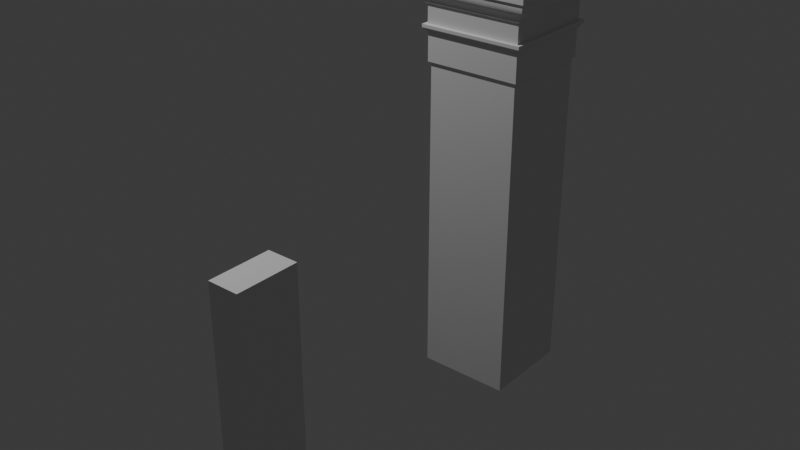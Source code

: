 # Source: model_001.03.blend  (saved by Blender 5.2.45; exported with 4.5.12 LTS)
import bpy
from mathutils import Matrix  # noqa: F401  (used for matrix-valued properties, if any)

bpy.ops.wm.read_factory_settings(use_empty=True)
scene = bpy.context.scene
scene.name = 'Scene'

# ---- collections
col_collection = bpy.data.collections.new('Collection'); scene.collection.children.link(col_collection)

# ---- world
world_world = bpy.data.worlds.new('World'); scene.world = world_world
world_world.use_nodes = True; world_world.node_tree.nodes.clear()
_N = world_world.node_tree.nodes; _L = world_world.node_tree.links
n0 = _N.new('ShaderNodeOutputWorld'); n0.name = 'World Output'; n0.location = (200, 100)
n1 = _N.new('ShaderNodeBackground'); n1.name = 'Background'; n1.location = (-200, 100)
n1.inputs[0].default_value = (0.05088, 0.05088, 0.05088, 1.0)
_L.new(n1.outputs[0], n0.inputs[0])
n0.is_active_output = True
world_world.color = (0.05088, 0.05088, 0.05088)
world_world.sun_shadow_jitter_overblur = 0.0

# ---- lights
light_point = bpy.data.lights.new('Point', 'POINT')
light_point.energy = 470.2

# ---- meshes
me_cube_001 = bpy.data.meshes.new('Cube.001')
me_cube_001.from_pydata([(-1.0, -1.0, -1.0), (-1.0, -1.0, 0.8), (-1.0, 1.0, -1.0), (-1.0, 1.0, 0.8), (1.0, -1.0, -1.0), (1.0, -1.0, 0.8), (1.0, 1.0, -1.0), (1.0, 1.0, 0.8)], [], [(0, 1, 3, 2), (2, 3, 7, 6), (6, 7, 5, 4), (4, 5, 1, 0), (2, 6, 4, 0), (7, 3, 1, 5)])
_uv = me_cube_001.uv_layers.new(name='UVMap')
_uv.uv.foreach_set('vector', [0.375, 0.0, 0.625, 0.0, 0.625, 0.25, 0.375, 0.25, 0.375, 0.25, 0.625, 0.25, 0.625, 0.5, 0.375, 0.5, 0.375, 0.5, 0.625, 0.5, 0.625, 0.75, 0.375, 0.75, 0.375, 0.75, 0.625, 0.75, 0.625, 1.0, 0.375, 1.0, 0.125, 0.5, 0.375, 0.5, 0.375, 0.75, 0.125, 0.75, 0.625, 0.5, 0.875, 0.5, 0.875, 0.75, 0.625, 0.75])
me_cube_001.update()
me_cube_004 = bpy.data.meshes.new('Cube.004')
me_cube_004.from_pydata([(-0.3471, -0.3464, -2.702), (-0.3471, -0.3464, -0.2653), (-0.3471, 0.3464, -2.702), (-0.3471, 0.3464, -0.2653), (0.3471, -0.3464, -2.702), (0.3471, -0.3464, -0.2653), (0.3471, 0.3464, -2.702), (0.3471, 0.3464, -0.2653), (-0.3622, -0.3616, -0.2653), (-0.3622, 0.3616, -0.2653), (0.3622, -0.3616, -0.2653), (0.3622, 0.3616, -0.2653), (-0.3639, -0.3633, -0.2653), (-0.3639, 0.3633, -0.2653), (0.3639, -0.3633, -0.2653), (0.3639, 0.3633, -0.2653), (-0.3639, -0.3633, -0.2653), (-0.3639, 0.3633, -0.2653), (0.3639, -0.3633, -0.2653), (0.3639, 0.3633, -0.2653), (-0.3639, -0.3633, -0.04528), (-0.3639, 0.3633, -0.04528), (0.3639, -0.3633, -0.04528), (0.3639, 0.3633, -0.04528), (-0.379, -0.3783, -0.04528), (-0.379, 0.3783, -0.04528), (0.379, -0.3783, -0.04528), (0.379, 0.3783, -0.04528), (-0.379, -0.3783, -0.0213), (-0.379, 0.3783, -0.0213), (0.379, -0.3783, -0.0213), (0.379, 0.3783, -0.0213), (-0.3949, -0.3942, -0.0213), (-0.3949, 0.3942, -0.0213), (0.3949, -0.3942, -0.0213), (0.3949, 0.3942, -0.0213), (-0.3949, -0.3942, 0.002334), (-0.3949, 0.3942, 0.002334), (0.3949, -0.3942, 0.002334), (0.3949, 0.3942, 0.002334), (-0.3668, -0.3661, 0.002334), (-0.3668, 0.3661, 0.002334), (0.3668, -0.3661, 0.002334), (0.3668, 0.3661, 0.002334), (-0.3668, -0.3661, 0.1512), (-0.3668, 0.3661, 0.1512), (0.3668, -0.3661, 0.1512), (0.3668, 0.3661, 0.1512), (-0.3812, -0.3806, 0.1512), (-0.3812, 0.3806, 0.1512), (0.3812, -0.3806, 0.1512), (0.3812, 0.3806, 0.1512), (-0.3812, -0.3806, 0.1607), (-0.3812, 0.3806, 0.1607), (0.3812, -0.3806, 0.1607), (0.3812, 0.3806, 0.1607), (-0.3822, -0.3815, 0.1669), (-0.3822, 0.3815, 0.1669), (0.3822, -0.3815, 0.1669), (0.3822, 0.3815, 0.1669), (-0.3845, -0.3839, 0.1739), (-0.3845, 0.3839, 0.1739), (0.3845, -0.3839, 0.1739), (0.3845, 0.3839, 0.1739), (-0.3891, -0.3884, 0.1822), (-0.3891, 0.3884, 0.1822), (0.3891, -0.3884, 0.1822), (0.3891, 0.3884, 0.1822), (-0.4137, -0.413, 0.2128), (-0.4137, 0.413, 0.2128), (0.4137, -0.413, 0.2128), (0.4137, 0.413, 0.2128), (-0.4208, -0.4201, 0.2256), (-0.4208, 0.4201, 0.2256), (0.4208, -0.4201, 0.2256), (0.4208, 0.4201, 0.2256), (-0.4252, -0.4244, 0.2394), (-0.4252, 0.4244, 0.2394), (0.4252, -0.4244, 0.2394), (0.4252, 0.4244, 0.2394), (-0.4275, -0.4268, 0.2535), (-0.4275, 0.4268, 0.2535), (0.4275, -0.4268, 0.2535), (0.4275, 0.4268, 0.2535), (-0.4284, -0.4277, 0.267), (-0.4284, 0.4277, 0.267), (0.4284, -0.4277, 0.267), (0.4284, 0.4277, 0.267), (-0.4284, -0.4277, 0.288), (-0.4284, 0.4277, 0.288), (0.4284, -0.4277, 0.288), (0.4284, 0.4277, 0.288), (-0.4415, -0.4407, 0.288), (-0.4415, 0.4407, 0.288), (0.4415, -0.4407, 0.288), (0.4415, 0.4407, 0.288), (-0.4415, -0.4407, 0.3343), (-0.4415, 0.4407, 0.3343), (0.4415, -0.4407, 0.3343), (0.4415, 0.4407, 0.3343), (-0.3567, -0.356, 0.3343), (-0.3567, 0.356, 0.3343), (0.3567, -0.356, 0.3343), (0.3567, 0.356, 0.3343), (-0.3567, -0.356, 0.463), (-0.3567, 0.356, 0.463), (0.3567, -0.356, 0.463), (0.3567, 0.356, 0.463), (-0.3668, -0.3661, 0.002334), (-0.3668, 0.3661, 0.002334)], [], [(0, 1, 3, 2), (2, 3, 7, 6), (6, 7, 5, 4), (4, 5, 1, 0), (2, 6, 4, 0), (7, 3, 9, 11), (5, 7, 11, 10), (3, 1, 8, 9), (1, 5, 10, 8), (10, 11, 15, 14), (9, 8, 12, 13), (8, 10, 14, 12), (11, 9, 13, 15), (13, 12, 16, 17), (12, 14, 18, 16), (15, 13, 17, 19), (14, 15, 19, 18), (16, 18, 22, 20), (19, 17, 21, 23), (18, 19, 23, 22), (17, 16, 20, 21), (22, 23, 27, 26), (21, 20, 24, 25), (20, 22, 26, 24), (23, 21, 25, 27), (24, 26, 30, 28), (27, 25, 29, 31), (26, 27, 31, 30), (25, 24, 28, 29), (31, 29, 33, 35), (30, 31, 35, 34), (29, 28, 32, 33), (28, 30, 34, 32), (34, 35, 39, 38), (33, 32, 36, 37), (32, 34, 38, 36), (35, 33, 37, 39), (36, 38, 42, 108), (39, 37, 109, 43), (38, 39, 43, 42), (37, 36, 108, 109), (42, 43, 47, 46), (41, 40, 44, 45), (40, 42, 46, 44), (43, 41, 45, 47), (46, 47, 51, 50), (45, 44, 48, 49), (44, 46, 50, 48), (47, 45, 49, 51), (50, 51, 55, 54), (49, 48, 52, 53), (48, 50, 54, 52), (51, 49, 53, 55), (53, 52, 56, 57), (52, 54, 58, 56), (55, 53, 57, 59), (54, 55, 59, 58), (56, 58, 62, 60), (59, 57, 61, 63), (58, 59, 63, 62), (57, 56, 60, 61), (62, 63, 67, 66), (61, 60, 64, 65), (60, 62, 66, 64), (63, 61, 65, 67), (64, 66, 70, 68), (67, 65, 69, 71), (66, 67, 71, 70), (65, 64, 68, 69), (71, 69, 73, 75), (70, 71, 75, 74), (69, 68, 72, 73), (68, 70, 74, 72), (74, 75, 79, 78), (73, 72, 76, 77), (72, 74, 78, 76), (75, 73, 77, 79), (76, 78, 82, 80), (79, 77, 81, 83), (78, 79, 83, 82), (77, 76, 80, 81), (82, 83, 87, 86), (81, 80, 84, 85), (80, 82, 86, 84), (83, 81, 85, 87), (86, 87, 91, 90), (85, 84, 88, 89), (84, 86, 90, 88), (87, 85, 89, 91), (88, 90, 94, 92), (91, 89, 93, 95), (90, 91, 95, 94), (89, 88, 92, 93), (94, 95, 99, 98), (93, 92, 96, 97), (92, 94, 98, 96), (95, 93, 97, 99), (97, 96, 100, 101), (96, 98, 102, 100), (99, 97, 101, 103), (98, 99, 103, 102), (100, 102, 106, 104), (103, 101, 105, 107), (102, 103, 107, 106), (101, 100, 104, 105), (104, 106, 107, 105)])
_uv = me_cube_004.uv_layers.new(name='UVMap')
_uv.uv.foreach_set('vector', [0.375, 0.0, 0.625, 0.0, 0.625, 0.25, 0.375, 0.25, 0.375, 0.25, 0.625, 0.25, 0.625, 0.5, 0.375, 0.5, 0.375, 0.5, 0.625, 0.5, 0.625, 0.75, 0.375, 0.75, 0.375, 0.75, 0.625, 0.75, 0.625, 1.0, 0.375, 1.0, 0.125, 0.5, 0.375, 0.5, 0.375, 0.75, 0.125, 0.75, 0.625, 0.5, 0.625, 0.25, 0.625, 0.25, 0.625, 0.5, 0.625, 0.75, 0.625, 0.5, 0.625, 0.5, 0.625, 0.75, 0.625, 0.25, 0.625, 0.0, 0.625, 0.0, 0.625, 0.25, 0.625, 1.0, 0.625, 0.75, 0.625, 0.75, 0.625, 1.0, 0.625, 0.75, 0.625, 0.5, 0.625, 0.5, 0.625, 0.75, 0.625, 0.25, 0.625, 0.0, 0.625, 0.0, 0.625, 0.25, 0.625, 1.0, 0.625, 0.75, 0.625, 0.75, 0.625, 1.0, 0.625, 0.5, 0.625, 0.25, 0.625, 0.25, 0.625, 0.5, 0.625, 0.25, 0.625, 0.0, 0.625, 0.0, 0.625, 0.25, 0.625, 1.0, 0.625, 0.75, 0.625, 0.75, 0.625, 1.0, 0.625, 0.5, 0.625, 0.25, 0.625, 0.25, 0.625, 0.5, 0.625, 0.75, 0.625, 0.5, 0.625, 0.5, 0.625, 0.75, 0.625, 1.0, 0.625, 0.75, 0.625, 0.75, 0.625, 1.0, 0.625, 0.5, 0.625, 0.25, 0.625, 0.25, 0.625, 0.5, 0.625, 0.75, 0.625, 0.5, 0.625, 0.5, 0.625, 0.75, 0.625, 0.25, 0.625, 0.0, 0.625, 0.0, 0.625, 0.25, 0.625, 0.75, 0.625, 0.5, 0.625, 0.5, 0.625, 0.75, 0.625, 0.25, 0.625, 0.0, 0.625, 0.0, 0.625, 0.25, 0.625, 1.0, 0.625, 0.75, 0.625, 0.75, 0.625, 1.0, 0.625, 0.5, 0.625, 0.25, 0.625, 0.25, 0.625, 0.5, 0.625, 1.0, 0.625, 0.75, 0.625, 0.75, 0.625, 1.0, 0.625, 0.5, 0.625, 0.25, 0.625, 0.25, 0.625, 0.5, 0.625, 0.75, 0.625, 0.5, 0.625, 0.5, 0.625, 0.75, 0.625, 0.25, 0.625, 0.0, 0.625, 0.0, 0.625, 0.25, 0.625, 0.5, 0.625, 0.25, 0.625, 0.25, 0.625, 0.5, 0.625, 0.75, 0.625, 0.5, 0.625, 0.5, 0.625, 0.75, 0.625, 0.25, 0.625, 0.0, 0.625, 0.0, 0.625, 0.25, 0.625, 1.0, 0.625, 0.75, 0.625, 0.75, 0.625, 1.0, 0.625, 0.75, 0.625, 0.5, 0.625, 0.5, 0.625, 0.75, 0.625, 0.25, 0.625, 0.0, 0.625, 0.0, 0.625, 0.25, 0.625, 1.0, 0.625, 0.75, 0.625, 0.75, 0.625, 1.0, 0.625, 0.5, 0.625, 0.25, 0.625, 0.25, 0.625, 0.5, 0.625, 1.0, 0.625, 0.75, 0.625, 0.75, 0.625, 1.0, 0.625, 0.5, 0.625, 0.25, 0.625, 0.25, 0.625, 0.5, 0.625, 0.75, 0.625, 0.5, 0.625, 0.5, 0.625, 0.75, 0.625, 0.25, 0.625, 0.0, 0.625, 0.0, 0.625, 0.25, 0.625, 0.75, 0.625, 0.5, 0.625, 0.5, 0.625, 0.75, 0.625, 0.25, 0.625, 0.0, 0.625, 0.0, 0.625, 0.25, 0.625, 1.0, 0.625, 0.75, 0.625, 0.75, 0.625, 1.0, 0.625, 0.5, 0.625, 0.25, 0.625, 0.25, 0.625, 0.5, 0.625, 0.75, 0.625, 0.5, 0.625, 0.5, 0.625, 0.75, 0.625, 0.25, 0.625, 0.0, 0.625, 0.0, 0.625, 0.25, 0.625, 1.0, 0.625, 0.75, 0.625, 0.75, 0.625, 1.0, 0.625, 0.5, 0.625, 0.25, 0.625, 0.25, 0.625, 0.5, 0.625, 0.75, 0.625, 0.5, 0.625, 0.5, 0.625, 0.75, 0.625, 0.25, 0.625, 0.0, 0.625, 0.0, 0.625, 0.25, 0.625, 1.0, 0.625, 0.75, 0.625, 0.75, 0.625, 1.0, 0.625, 0.5, 0.625, 0.25, 0.625, 0.25, 0.625, 0.5, 0.625, 0.25, 0.625, 0.0, 0.625, 0.0, 0.625, 0.25, 0.625, 1.0, 0.625, 0.75, 0.625, 0.75, 0.625, 1.0, 0.625, 0.5, 0.625, 0.25, 0.625, 0.25, 0.625, 0.5, 0.625, 0.75, 0.625, 0.5, 0.625, 0.5, 0.625, 0.75, 0.625, 1.0, 0.625, 0.75, 0.625, 0.75, 0.625, 1.0, 0.625, 0.5, 0.625, 0.25, 0.625, 0.25, 0.625, 0.5, 0.625, 0.75, 0.625, 0.5, 0.625, 0.5, 0.625, 0.75, 0.625, 0.25, 0.625, 0.0, 0.625, 0.0, 0.625, 0.25, 0.625, 0.75, 0.625, 0.5, 0.625, 0.5, 0.625, 0.75, 0.625, 0.25, 0.625, 0.0, 0.625, 0.0, 0.625, 0.25, 0.625, 1.0, 0.625, 0.75, 0.625, 0.75, 0.625, 1.0, 0.625, 0.5, 0.625, 0.25, 0.625, 0.25, 0.625, 0.5, 0.625, 1.0, 0.625, 0.75, 0.625, 0.75, 0.625, 1.0, 0.625, 0.5, 0.625, 0.25, 0.625, 0.25, 0.625, 0.5, 0.625, 0.75, 0.625, 0.5, 0.625, 0.5, 0.625, 0.75, 0.625, 0.25, 0.625, 0.0, 0.625, 0.0, 0.625, 0.25, 0.625, 0.5, 0.625, 0.25, 0.625, 0.25, 0.625, 0.5, 0.625, 0.75, 0.625, 0.5, 0.625, 0.5, 0.625, 0.75, 0.625, 0.25, 0.625, 0.0, 0.625, 0.0, 0.625, 0.25, 0.625, 1.0, 0.625, 0.75, 0.625, 0.75, 0.625, 1.0, 0.625, 0.75, 0.625, 0.5, 0.625, 0.5, 0.625, 0.75, 0.625, 0.25, 0.625, 0.0, 0.625, 0.0, 0.625, 0.25, 0.625, 1.0, 0.625, 0.75, 0.625, 0.75, 0.625, 1.0, 0.625, 0.5, 0.625, 0.25, 0.625, 0.25, 0.625, 0.5, 0.625, 1.0, 0.625, 0.75, 0.625, 0.75, 0.625, 1.0, 0.625, 0.5, 0.625, 0.25, 0.625, 0.25, 0.625, 0.5, 0.625, 0.75, 0.625, 0.5, 0.625, 0.5, 0.625, 0.75, 0.625, 0.25, 0.625, 0.0, 0.625, 0.0, 0.625, 0.25, 0.625, 0.75, 0.625, 0.5, 0.625, 0.5, 0.625, 0.75, 0.625, 0.25, 0.625, 0.0, 0.625, 0.0, 0.625, 0.25, 0.625, 1.0, 0.625, 0.75, 0.625, 0.75, 0.625, 1.0, 0.625, 0.5, 0.625, 0.25, 0.625, 0.25, 0.625, 0.5, 0.625, 0.75, 0.625, 0.5, 0.625, 0.5, 0.625, 0.75, 0.625, 0.25, 0.625, 0.0, 0.625, 0.0, 0.625, 0.25, 0.625, 1.0, 0.625, 0.75, 0.625, 0.75, 0.625, 1.0, 0.625, 0.5, 0.625, 0.25, 0.625, 0.25, 0.625, 0.5, 0.625, 1.0, 0.625, 0.75, 0.625, 0.75, 0.625, 1.0, 0.625, 0.5, 0.625, 0.25, 0.625, 0.25, 0.625, 0.5, 0.625, 0.75, 0.625, 0.5, 0.625, 0.5, 0.625, 0.75, 0.625, 0.25, 0.625, 0.0, 0.625, 0.0, 0.625, 0.25, 0.625, 0.75, 0.625, 0.5, 0.625, 0.5, 0.625, 0.75, 0.625, 0.25, 0.625, 0.0, 0.625, 0.0, 0.625, 0.25, 0.625, 1.0, 0.625, 0.75, 0.625, 0.75, 0.625, 1.0, 0.625, 0.5, 0.625, 0.25, 0.625, 0.25, 0.625, 0.5, 0.625, 0.25, 0.625, 0.0, 0.625, 0.0, 0.625, 0.25, 0.625, 1.0, 0.625, 0.75, 0.625, 0.75, 0.625, 1.0, 0.625, 0.5, 0.625, 0.25, 0.625, 0.25, 0.625, 0.5, 0.625, 0.75, 0.625, 0.5, 0.625, 0.5, 0.625, 0.75, 0.625, 1.0, 0.625, 0.75, 0.625, 0.75, 0.625, 1.0, 0.625, 0.5, 0.625, 0.25, 0.625, 0.25, 0.625, 0.5, 0.625, 0.75, 0.625, 0.5, 0.625, 0.5, 0.625, 0.75, 0.625, 0.25, 0.625, 0.0, 0.625, 0.0, 0.625, 0.25, 0.625, 1.0, 0.625, 0.75, 0.625, 0.5, 0.625, 0.25])
me_cube_004.update()

# ---- objects
ob_cube = bpy.data.objects.new('Cube', me_cube_001)
ob_empty = bpy.data.objects.new('Empty', None)
ob_cube_002 = bpy.data.objects.new('Cube.002', me_cube_004)
ob_point = bpy.data.objects.new('Point', light_point)

# ---- transforms, parenting, visibility, modifiers, constraints
ob_cube.location = (0.0, 0.0, 1.0)
ob_cube.scale = (0.1167, 0.2353, 1.0)
ob_empty.location = (7.937, 0.0, 1.21)
ob_empty.rotation_euler = (1.571, -0.0, -1.571)
ob_empty.scale = (1.256, 1.256, 1.256)
ob_empty.empty_display_type = 'IMAGE'
ob_empty.empty_display_size = 5.0
ob_cube_002.location = (-0.0006022, 2.404, 2.702)
ob_point.location = (-2.026, 0.0, 6.599)

# ---- collection membership
col_collection.objects.link(ob_cube)
col_collection.objects.link(ob_empty)
col_collection.objects.link(ob_cube_002)
col_collection.objects.link(ob_point)

# ---- scene / render settings (as saved in the file)
scene.frame_start = 1; scene.frame_end = 250; scene.frame_set(1)
scene.render.engine = 'BLENDER_EEVEE_NEXT'
scene.render.bake_bias = 0.0
scene.render.bake_samples = 0
scene.render.compositor_device = 'GPU'
scene.eevee.use_volume_custom_range = False
scene.eevee.fast_gi_thickness_near = 0.1
scene.eevee.fast_gi_thickness_far = 0.0
scene.eevee.use_shadows = False
scene.eevee.ray_tracing_options.screen_trace_thickness = 0.1
bpy.context.view_layer.update()

# ---- added for rendering (the .blend has no active camera): camera
cam_auto = bpy.data.cameras.new('AutoCamera')
cam_auto.lens = 50.0
cam_auto.sensor_width = 36.0
cam_auto.clip_end = 1000.0
ob_auto_camera = bpy.data.objects.new('AutoCamera', cam_auto)
scene.collection.objects.link(ob_auto_camera)
ob_auto_camera.location = (4.16625, -3.69556, 4.91598)
ob_auto_camera.rotation_euler = (1.09748, -7.21219e-08, 0.694738)
scene.camera = ob_auto_camera
bpy.context.view_layer.update()
